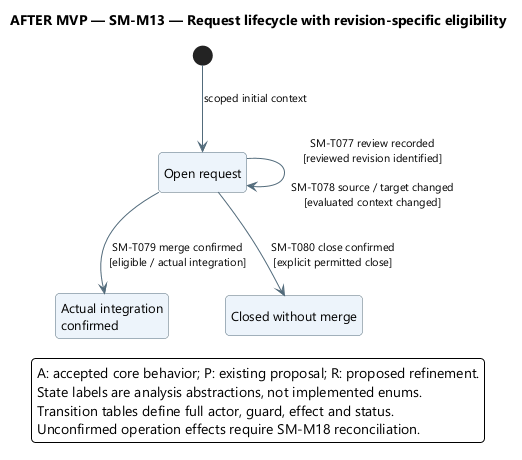

The diagram above was rendered by PlantUML. Its source (embedded in the PNG):
@startuml
' OWNER-MVP-2026-11-04 review: Future after MVP. Provider, advanced Sprint/review, or untrusted execution requirement retained as deferred.
skinparam backgroundColor white
skinparam defaultFontName Segoe UI
skinparam defaultFontSize 13
skinparam shadowing false
skinparam roundcorner 8
skinparam ArrowColor #526B7B
skinparam ArrowFontSize 11
skinparam stateBackgroundColor #EDF4FB
skinparam stateBorderColor #526B7B
skinparam stateStartColor #163E52
skinparam stateEndColor #163E52
skinparam noteBackgroundColor #FFF3DF
skinparam noteBorderColor #B99557
skinparam nodesep 38
skinparam ranksep 48
hide empty description
top to bottom direction

title AFTER MVP — SM-M13 — Request lifecycle with revision-specific eligibility
state "Open request" as Open
state "Actual integration\nconfirmed" as Merged
state "Closed without merge" as Closed
[*] --> Open : scoped initial context
Open --> Open : SM-T077 review recorded\n[reviewed revision identified]\n\nSM-T078 source / target changed\n[evaluated context changed]
Open --> Merged : SM-T079 merge confirmed\n[eligible / actual integration]
Open --> Closed : SM-T080 close confirmed\n[explicit permitted close]
legend bottom
A: accepted core behavior; P: existing proposal; R: proposed refinement.
State labels are analysis abstractions, not implemented enums.
Transition tables define full actor, guard, effect and status.
Unconfirmed operation effects require SM-M18 reconciliation.
endlegend
@enduml